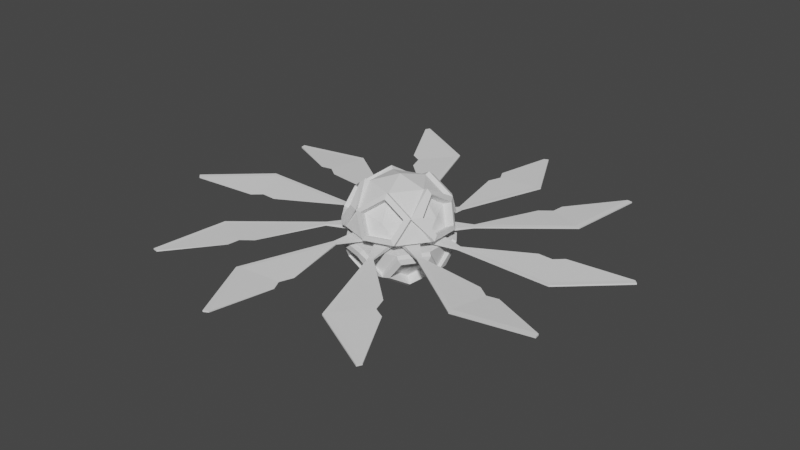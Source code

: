 # Source: PowerCommand_FE_WeakMinion.blend  (saved by Blender 3.4.6; exported with 4.5.12 LTS)
import bpy
from mathutils import Matrix  # noqa: F401  (used for matrix-valued properties, if any)

bpy.ops.wm.read_factory_settings(use_empty=True)
scene = bpy.context.scene
scene.name = 'Scene'

# ---- collections
col_collection = bpy.data.collections.new('Collection'); scene.collection.children.link(col_collection)

# ---- world
world_world = bpy.data.worlds.new('World'); scene.world = world_world
world_world.use_nodes = True; world_world.node_tree.nodes.clear()
_N = world_world.node_tree.nodes; _L = world_world.node_tree.links
n0 = _N.new('ShaderNodeOutputWorld'); n0.name = 'World Output'; n0.location = (300, 300)
n1 = _N.new('ShaderNodeBackground'); n1.name = 'Background'; n1.location = (10, 300)
n1.inputs[0].default_value = (0.05088, 0.05088, 0.05088, 1.0)
_L.new(n1.outputs[0], n0.inputs[0])
n0.is_active_output = True
world_world.color = (0.05088, 0.05088, 0.05088)
world_world.use_sun_shadow = False
world_world.sun_shadow_jitter_overblur = 0.0

# ---- meshes
me_icosphere = bpy.data.meshes.new('Icosphere')
me_icosphere.from_pydata([(0.0, 0.0, -1.0), (0.0, 0.0, 1.0), (-0.1909, -0.5876, -0.7735), (0.4253, -0.309, -0.8507), (0.2629, -0.809, -0.5257), (0.8506, 0.0, -0.5257), (0.4253, 0.309, -0.8507), (-0.6178, 0.0, -0.7734), (-0.6882, -0.5, -0.5257), (-0.1909, 0.5876, -0.7735), (-0.6882, 0.5, -0.5257), (0.2629, 0.809, -0.5257), (-0.6605, 0.2068, -0.09316), (-0.6559, 0.221, 0.09316), (-0.4128, 0.5555, 0.09316), (-0.4008, 0.5643, -0.09316), (-0.007469, 0.6921, -0.09316), (0.007469, 0.6921, 0.09316), (0.4008, 0.5643, 0.09316), (0.4128, 0.5555, -0.09316), (0.6559, 0.221, -0.09316), (0.6605, 0.2068, 0.09316), (0.6882, -0.5, 0.5257), (-0.2629, -0.809, 0.5257), (-0.8506, 0.0, 0.5257), (-0.2629, 0.809, 0.5257), (0.6882, 0.5, 0.5257), (0.1625, -0.5, 0.8507), (0.6178, 0.0, 0.7734), (-0.4253, -0.309, 0.8507), (-0.4253, 0.309, 0.8507), (0.1625, 0.5, 0.8507), (0.885, -0.3579, -0.1937), (0.9264, -0.2306, 0.1937), (0.9264, 0.2306, 0.1937), (0.885, 0.3579, -0.1937), (-0.06694, -0.9523, -0.1937), (0.06694, -0.9523, 0.1937), (0.5056, -0.8098, 0.1937), (0.6139, -0.7311, -0.1937), (-0.9264, -0.2306, -0.1937), (-0.885, -0.3579, 0.1937), (-0.6139, -0.7311, 0.1937), (-0.5056, -0.8098, -0.1937), (-0.5056, 0.8098, -0.1937), (-0.6139, 0.7311, 0.1937), (-0.885, 0.3579, 0.1937), (-0.9264, 0.2306, -0.1937), (0.6139, 0.7311, -0.1937), (0.5056, 0.8098, 0.1937), (0.06694, 0.9523, 0.1937), (-0.06694, 0.9523, -0.1937), (-0.6605, -0.2068, -0.09316), (-0.6559, -0.221, 0.09316), (-0.4128, -0.5555, 0.09316), (-0.4008, -0.5643, -0.09316), (-0.007469, -0.6921, -0.09316), (0.007469, -0.6921, 0.09316), (0.4008, -0.5643, 0.09316), (0.4128, -0.5555, -0.09316), (0.6559, -0.221, -0.09316), (0.6605, -0.2068, 0.09316), (0.5257, 0.0, 0.8507), (0.7469, 0.3907, 0.5222), (0.6024, 0.5897, 0.5222), (0.1909, 0.5876, 0.7735), (-0.1407, 0.8311, 0.5222), (-0.3747, 0.7551, 0.5222), (-0.4998, 0.3631, 0.7735), (-0.8339, 0.123, 0.5222), (-0.8339, -0.123, 0.5222), (-0.4998, -0.3631, 0.7735), (-0.3747, -0.7551, 0.5222), (-0.1407, -0.8311, 0.5222), (0.1909, -0.5876, 0.7735), (0.6024, -0.5897, 0.5222), (0.7469, -0.3907, 0.5222), (0.4998, 0.3631, -0.7735), (0.3747, 0.7551, -0.5222), (0.1407, 0.8311, -0.5222), (-0.1625, 0.5, -0.8507), (-0.6024, 0.5897, -0.5222), (-0.7469, 0.3907, -0.5222), (-0.5257, 0.0, -0.8507), (-0.7469, -0.3907, -0.5222), (-0.6024, -0.5897, -0.5222), (-0.1625, -0.5, -0.8507), (0.8339, -0.123, -0.5222), (0.8339, 0.123, -0.5222), (0.4998, -0.3631, -0.7735), (0.1407, -0.8311, -0.5222), (0.3747, -0.7551, -0.5222), (0.9171, 0.3089, -0.09316), (0.5772, 0.7767, -0.09316), (-0.01044, 0.9677, -0.09316), (-0.5603, 0.789, -0.09316), (-0.9235, 0.2891, -0.09316), (-0.9235, -0.2891, -0.09316), (-0.5603, -0.789, -0.09316), (-0.01044, -0.9677, -0.09316), (0.5772, -0.7767, -0.09316), (0.9171, -0.3089, -0.09316), (0.01044, 0.9677, 0.09316), (0.5603, 0.789, 0.09316), (-0.9171, 0.3089, 0.09316), (-0.5772, 0.7767, 0.09316), (-0.5772, -0.7767, 0.09316), (-0.9171, -0.3089, 0.09316), (0.5603, -0.789, 0.09316), (0.01044, -0.9677, 0.09316), (0.9235, 0.2891, 0.09316), (0.9235, -0.2891, 0.09316), (0.4226, -0.307, -0.7263), (0.6464, -0.4696, -0.4001), (0.1702, -0.7403, -0.475), (-0.2469, -0.7598, -0.4001), (0.7567, -0.06687, -0.475), (0.4226, 0.307, -0.7263), (0.6464, 0.4696, -0.4001), (-0.6515, -0.3907, -0.475), (-0.7989, -1.863e-09, -0.4001), (-0.5728, 0.4989, -0.475), (-0.2469, 0.7598, -0.4001), (0.2974, 0.699, -0.475), (0.5728, -0.4989, 0.475), (0.2469, -0.7598, 0.4001), (-0.2974, -0.699, 0.475), (-0.6464, -0.4696, 0.4001), (-0.7567, 0.06687, 0.475), (-0.6464, 0.4696, 0.4001), (-0.1702, 0.7403, 0.475), (0.2469, 0.7598, 0.4001), (0.6515, 0.3907, 0.475), (0.7989, -1.863e-09, 0.4001), (0.1614, -0.4968, 0.7263), (-0.4226, -0.307, 0.7263), (-0.4226, 0.307, 0.7263), (0.1614, 0.4968, 0.7263), (-0.1614, -0.4968, -0.7263), (0.2974, -0.699, -0.475), (0.7567, 0.06687, -0.475), (-0.5223, -1.863e-09, -0.7263), (-0.5728, -0.4989, -0.475), (-0.1614, 0.4968, -0.7263), (-0.6515, 0.3907, -0.475), (0.1702, 0.7403, -0.475), (0.6515, -0.3907, 0.475), (-0.1702, -0.7403, 0.475), (-0.7567, -0.06687, 0.475), (-0.2974, 0.699, 0.475), (0.5728, 0.4989, 0.475), (0.5223, -1.863e-09, 0.7263), (0.5367, -0.675, -0.1466), (0.8078, -0.3018, -0.1466), (0.8309, -0.2306, 0.1466), (0.8309, 0.2306, 0.1466), (0.8078, 0.3018, -0.1466), (0.5367, 0.675, -0.1466), (-0.4761, -0.719, -0.1466), (-0.03743, -0.8615, -0.1466), (0.03743, -0.8615, 0.1466), (0.4761, -0.719, 0.1466), (-0.8309, 0.2306, -0.1466), (-0.8309, -0.2306, -0.1466), (-0.8078, -0.3018, 0.1466), (-0.5367, -0.675, 0.1466), (-0.03743, 0.8615, -0.1466), (-0.4761, 0.719, -0.1466), (-0.5367, 0.675, 0.1466), (-0.8078, 0.3018, 0.1466), (0.4761, 0.719, 0.1466), (0.03743, 0.8615, 0.1466), (0.6034, -3.411e-10, 0.8893), (0.7122, 0.5738, 0.5643), (0.1864, 0.5738, 0.8893), (-0.3257, 0.8546, 0.5643), (-0.4881, 0.3546, 0.8893), (-0.9135, -0.04563, 0.5643), (-0.4881, -0.3546, 0.8893), (-0.2389, -0.8828, 0.5643), (0.1864, -0.5738, 0.8893), (0.7122, -0.5738, 0.5643), (0.4881, 0.3546, -0.8893), (0.2389, 0.8828, -0.5643), (-0.1864, 0.5738, -0.8893), (-0.7658, 0.5, -0.5643), (-0.6034, -9.313e-10, -0.8893), (-0.7122, -0.5738, -0.5643), (-0.1864, -0.5738, -0.8893), (0.9135, -0.04563, -0.5643), (0.4881, -0.3546, -0.8893), (0.3257, -0.8546, -0.5643), (0.9799, 0.3546, -0.1318), (0.64, 0.8223, -0.1318), (-0.03443, 1.041, -0.1318), (-0.5843, 0.8628, -0.1318), (-1.001, 0.2891, -0.1318), (-1.001, -0.2891, -0.1318), (-0.5843, -0.8628, -0.1318), (-0.03443, -1.041, -0.1318), (0.64, -0.8223, -0.1318), (0.9799, -0.3546, -0.1318), (0.03443, 1.041, 0.1318), (0.5843, 0.8628, 0.1318), (-0.9799, 0.3546, 0.1318), (-0.64, 0.8223, 0.1318), (-0.64, -0.8223, 0.1318), (-0.9799, -0.3546, 0.1318), (0.5843, -0.8628, 0.1318), (0.03443, -1.041, 0.1318), (1.001, 0.2891, 0.1318), (1.001, -0.2891, 0.1318), (0.6955, -3.411e-10, 0.8121), (0.8246, 0.3907, 0.5608), (0.2149, 0.6614, 0.8121), (0.6263, 0.6635, 0.5608), (-0.1167, 0.9049, 0.5608), (-0.5626, 0.4088, 0.8121), (-0.4375, 0.8007, 0.5608), (-0.8967, 0.1686, 0.5608), (-0.5626, -0.4088, 0.8121), (-0.8967, -0.1686, 0.5608), (-0.4375, -0.8007, 0.5608), (0.2149, -0.6614, 0.8121), (-0.1167, -0.9049, 0.5608), (0.6263, -0.6635, 0.5608), (0.8246, -0.3907, 0.5608), (0.5626, 0.4088, -0.8121), (0.4375, 0.8007, -0.5608), (0.1167, 0.9049, -0.5608), (-0.2149, 0.6614, -0.8121), (-0.6263, 0.6635, -0.5608), (-0.8246, 0.3907, -0.5608), (-0.6955, -9.313e-10, -0.8121), (-0.8246, -0.3907, -0.5608), (-0.6263, -0.6635, -0.5608), (-0.2149, -0.6614, -0.8121), (0.8967, 0.1686, -0.5608), (0.8967, -0.1686, -0.5608), (0.5626, -0.4088, -0.8121), (0.1167, -0.9049, -0.5608), (0.4375, -0.8007, -0.5608), (0.9478, 0.4036, -0.2323), (0.6767, 0.7767, -0.2323), (-0.09093, 1.026, -0.2323), (-0.5296, 0.8836, -0.2323), (-1.004, 0.2306, -0.2323), (-1.004, -0.2306, -0.2323), (-0.5296, -0.8836, -0.2323), (-0.09093, -1.026, -0.2323), (0.6767, -0.7767, -0.2323), (0.9478, -0.4036, -0.2323), (0.09093, 1.026, 0.2323), (0.5296, 0.8836, 0.2323), (-0.9478, 0.4036, 0.2323), (-0.6767, 0.7767, 0.2323), (-0.6767, -0.7767, 0.2323), (-0.9478, -0.4036, 0.2323), (0.5296, -0.8836, 0.2323), (0.09093, -1.026, 0.2323), (1.004, 0.2306, 0.2323), (1.004, -0.2306, 0.2323), (0.6295, 0.2553, -0.04641), (0.4374, 0.5198, -0.04641), (0.4313, 0.5242, 0.04641), (0.6318, 0.2483, 0.04641), (-0.04832, 0.6776, -0.04641), (-0.3592, 0.5766, -0.04641), (-0.3652, 0.5722, 0.04641), (-0.04088, 0.6776, 0.04641), (-0.6594, 0.1634, -0.04641), (-0.6594, -0.1634, -0.04641), (-0.6571, -0.1705, 0.04641), (-0.6571, 0.1705, 0.04641), (-0.3592, -0.5766, -0.04641), (-0.04832, -0.6776, -0.04641), (-0.04088, -0.6776, 0.04641), (-0.3652, -0.5722, 0.04641), (0.4374, -0.5198, -0.04641), (0.6295, -0.2553, -0.04641), (0.6318, -0.2483, 0.04641), (0.4313, -0.5242, 0.04641), (0.3652, 0.5722, -0.04641), (0.04088, 0.6776, -0.04641), (0.04832, 0.6776, 0.04641), (0.3592, 0.5766, 0.04641), (-0.4313, 0.5242, -0.04641), (-0.6318, 0.2483, -0.04641), (-0.6295, 0.2553, 0.04641), (-0.4374, 0.5198, 0.04641), (-0.6318, -0.2483, -0.04641), (-0.4313, -0.5242, -0.04641), (-0.4374, -0.5198, 0.04641), (-0.6295, -0.2553, 0.04641), (0.04088, -0.6776, -0.04641), (0.3652, -0.5722, -0.04641), (0.3592, -0.5766, 0.04641), (0.04832, -0.6776, 0.04641), (0.6571, -0.1705, -0.04641), (0.6571, 0.1705, -0.04641), (0.6594, 0.1634, 0.04641), (0.6594, -0.1634, 0.04641), (1.083, 0.7288, 0.002696), (1.028, 0.8046, 0.002696), (1.083, 0.7268, 0.02931), (1.026, 0.8059, 0.02931), (-0.3585, 1.255, 0.002695), (-0.4477, 1.226, 0.002695), (-0.3564, 1.255, 0.02931), (-0.4494, 1.225, 0.02931), (-1.304, 0.04685, 0.002696), (-1.304, -0.04685, 0.002696), (-1.304, 0.04888, 0.02931), (-1.304, -0.04888, 0.02931), (-0.4477, -1.226, 0.002696), (-0.3585, -1.255, 0.002696), (-0.4494, -1.225, 0.02931), (-0.3564, -1.255, 0.02931), (1.028, -0.8046, 0.002696), (1.083, -0.7288, 0.002696), (1.026, -0.8059, 0.02931), (1.083, -0.7268, 0.02931), (0.4494, 1.225, -0.02931), (0.3564, 1.255, -0.02931), (0.4477, 1.226, -0.002695), (0.3585, 1.255, -0.002695), (-1.026, 0.8059, -0.02931), (-1.083, 0.7268, -0.02931), (-1.028, 0.8046, -0.002696), (-1.083, 0.7288, -0.002696), (-1.083, -0.7268, -0.02931), (-1.026, -0.8059, -0.02931), (-1.083, -0.7288, -0.002696), (-1.028, -0.8046, -0.002696), (0.3564, -1.255, -0.02931), (0.4494, -1.225, -0.02931), (0.3585, -1.255, -0.002696), (0.4477, -1.226, -0.002696), (1.304, -0.04888, -0.02931), (1.304, 0.04888, -0.02931), (1.304, -0.04685, -0.002696), (1.304, 0.04685, -0.002696), (2.546, 1.809, 0.04694), (2.454, 1.824, 0.04694), (2.548, 1.808, 0.07356), (2.451, 1.824, 0.07356), (-0.9339, 2.981, 0.04694), (-0.9764, 2.897, 0.04694), (-0.9323, 2.982, 0.07355), (-0.9767, 2.895, 0.07355), (-3.123, 0.0329, 0.04695), (-3.057, -0.03336, 0.04695), (-3.124, 0.0348, 0.07356), (-3.055, -0.03433, 0.07356), (-0.9964, -2.96, 0.04694), (-0.9129, -2.918, 0.04694), (-0.9985, -2.961, 0.07355), (-0.9114, -2.916, 0.07355), (2.507, -1.862, 0.04694), (2.493, -1.77, 0.04694), (2.507, -1.865, 0.07356), (2.492, -1.768, 0.07356), (0.9985, 2.961, -0.07355), (0.9114, 2.916, -0.07355), (0.9964, 2.96, -0.04694), (0.9129, 2.918, -0.04694), (-2.507, 1.865, -0.07356), (-2.492, 1.768, -0.07356), (-2.507, 1.862, -0.04694), (-2.493, 1.77, -0.04694), (-2.548, -1.808, -0.07356), (-2.451, -1.824, -0.07356), (-2.546, -1.809, -0.04694), (-2.454, -1.824, -0.04694), (0.9323, -2.982, -0.07355), (0.9767, -2.895, -0.07355), (0.9339, -2.981, -0.04694), (0.9764, -2.897, -0.04694), (3.124, -0.0348, -0.07356), (3.055, 0.03433, -0.07356), (3.123, -0.0329, -0.04695), (3.057, 0.03336, -0.04695), (2.772, 3.234, 0.08269), (2.679, 3.249, 0.08269), (2.774, 3.233, 0.1093), (2.677, 3.248, 0.1093), (-2.219, 3.635, 0.08268), (-2.262, 3.552, 0.08268), (-2.218, 3.637, 0.1093), (-2.262, 3.55, 0.1093), (-4.143, -0.9872, 0.08269), (-4.077, -1.053, 0.08269), (-4.144, -0.9853, 0.1093), (-4.075, -1.054, 0.1093), (-0.3415, -4.246, 0.08268), (-0.258, -4.203, 0.08268), (-0.3436, -4.246, 0.1093), (-0.2565, -4.202, 0.1093), (3.932, -1.637, 0.08269), (3.918, -1.544, 0.08269), (3.932, -1.639, 0.1093), (3.917, -1.542, 0.1093), (0.3436, 4.246, -0.1093), (0.2565, 4.202, -0.1093), (0.3415, 4.246, -0.08268), (0.258, 4.203, -0.08268), (-3.932, 1.639, -0.1093), (-3.917, 1.542, -0.1093), (-3.932, 1.637, -0.08268), (-3.918, 1.544, -0.08268), (-2.774, -3.233, -0.1093), (-2.677, -3.248, -0.1093), (-2.772, -3.234, -0.08269), (-2.679, -3.249, -0.08269), (2.218, -3.637, -0.1093), (2.262, -3.55, -0.1093), (2.219, -3.635, -0.08269), (2.262, -3.552, -0.08269), (4.144, 0.9853, -0.1093), (4.075, 1.054, -0.1093), (4.143, 0.9872, -0.08269), (4.077, 1.053, -0.08269), (1.568, 2.001, 0.01508), (1.568, 2.001, 0.01929), (-1.418, 2.109, 0.01508), (-1.419, 2.109, 0.01928), (-2.444, -0.6972, 0.01508), (-2.444, -0.6975, 0.01928), (-0.09235, -2.54, 0.01507), (-0.09202, -2.54, 0.01928), (2.387, -0.8728, 0.01508), (2.387, -0.8725, 0.01929), (0.09235, 2.54, -0.01507), (0.09202, 2.54, -0.01928), (-2.387, 0.8728, -0.01508), (-2.387, 0.8725, -0.01928), (-1.568, -2.001, -0.01508), (-1.568, -2.001, -0.01929), (1.418, -2.109, -0.01508), (1.419, -2.109, -0.01928), (2.444, 0.6972, -0.01508), (2.444, 0.6975, -0.01929), (1.793, 2.162, 0.02207), (1.793, 2.162, 0.02628), (-1.502, 2.374, 0.02207), (-1.502, 2.373, 0.02628), (-2.721, -0.695, 0.02207), (-2.721, -0.6952, 0.02628), (-0.18, -2.803, 0.02207), (-0.1797, -2.803, 0.02627), (2.61, -1.037, 0.02207), (2.61, -1.037, 0.02628), (0.18, 2.803, -0.02207), (0.1797, 2.803, -0.02627), (-2.61, 1.037, -0.02207), (-2.61, 1.037, -0.02628), (-1.793, -2.162, -0.02207), (-1.793, -2.162, -0.02628), (1.502, -2.374, -0.02207), (1.502, -2.373, -0.02628), (2.721, 0.695, -0.02207), (2.721, 0.6952, -0.02628), (1.829, 2.387, 0.02772), (1.829, 2.387, 0.03193), (-1.705, 2.477, 0.02772), (-1.705, 2.477, 0.03193), (-2.883, -0.8562, 0.02772), (-2.882, -0.8564, 0.03193), (-0.07647, -3.006, 0.02772), (-0.07623, -3.006, 0.03192), (2.835, -1.002, 0.02772), (2.835, -1.001, 0.03193), (0.07647, 3.006, -0.02772), (0.07623, 3.006, -0.03192), (-2.835, 1.002, -0.02772), (-2.835, 1.001, -0.03192), (-1.829, -2.387, -0.02772), (-1.829, -2.387, -0.03193), (1.705, -2.477, -0.02772), (1.705, -2.477, -0.03193), (2.883, 0.8562, -0.02772), (2.882, 0.8564, -0.03193)], [], [(0, 3, 86), (36, 43, 158, 159), (0, 86, 83), (0, 83, 80), (0, 80, 6), (42, 72, 126, 165), (28, 76, 146, 151), (51, 79, 145, 166), (40, 47, 162, 163), (64, 49, 170, 150), (108, 111, 22), (106, 109, 23), (104, 107, 24), (102, 105, 25), (75, 74, 134, 124), (78, 48, 157, 123), (44, 51, 166, 167), (34, 63, 132, 155), (74, 73, 147, 134), (47, 82, 144, 162), (62, 31, 1), (62, 26, 31), (48, 35, 156, 157), (31, 30, 1), (31, 25, 30), (35, 88, 140, 156), (30, 29, 1), (30, 24, 29), (72, 71, 135, 126), (29, 27, 1), (29, 23, 27), (81, 44, 167, 121), (27, 62, 1), (27, 22, 62), (91, 89, 112, 139), (110, 103, 26), (87, 32, 153, 116), (71, 70, 148, 135), (67, 45, 168, 149), (2, 90, 114, 138), (76, 33, 154, 146), (69, 68, 136, 128), (50, 66, 130, 171), (89, 87, 116, 112), (38, 75, 124, 161), (68, 67, 149, 136), (43, 85, 142, 158), (88, 77, 117, 140), (33, 34, 155, 154), (66, 65, 137, 130), (93, 11, 94), (84, 40, 163, 119), (270, 271, 311, 310), (95, 10, 96), (85, 2, 138, 142), (37, 38, 161, 160), (97, 8, 98), (65, 64, 150, 137), (70, 41, 164, 148), (99, 4, 100), (7, 84, 119, 141), (41, 42, 165, 164), (101, 5, 92), (63, 28, 151, 132), (46, 69, 128, 169), (82, 7, 141, 144), (6, 80, 11), (45, 46, 169, 168), (39, 91, 139, 152), (80, 83, 10), (9, 81, 121, 143), (49, 50, 171, 170), (83, 86, 8), (90, 36, 159, 114), (79, 9, 143, 145), (5, 3, 6), (3, 0, 6), (32, 39, 152, 153), (86, 3, 4), (73, 37, 160, 147), (110, 111, 61, 21), (102, 103, 18, 17), (101, 92, 20, 60), (98, 99, 56, 55), (93, 94, 16, 19), (94, 95, 15, 16), (108, 109, 57, 58), (111, 108, 58, 61), (99, 100, 59, 56), (107, 104, 13, 53), (77, 78, 123, 117), (290, 291, 331, 330), (263, 264, 305, 303), (283, 284, 325, 323), (265, 262, 302, 304), (285, 282, 322, 324), (276, 277, 316, 317), (262, 263, 303, 302), (296, 297, 336, 337), (282, 283, 323, 322), (105, 102, 17, 14), (95, 96, 12, 15), (109, 106, 54, 57), (104, 105, 14, 13), (92, 93, 19, 20), (96, 97, 52, 12), (97, 98, 55, 52), (100, 101, 60, 59), (106, 107, 53, 54), (103, 110, 21, 18), (24, 107, 207, 177), (25, 31, 174, 175), (63, 34, 260, 213), (93, 92, 192, 193), (104, 24, 177, 204), (88, 35, 242, 237), (31, 26, 173, 174), (32, 87, 238, 251), (4, 3, 190, 191), (26, 62, 172, 173), (33, 76, 226, 261), (100, 4, 191, 200), (75, 38, 258, 225), (86, 4, 191, 188), (4, 99, 199, 191), (34, 33, 261, 260), (38, 37, 259, 258), (3, 5, 189, 190), (42, 41, 257, 256), (5, 6, 182, 189), (23, 109, 209, 179), (46, 45, 255, 254), (8, 86, 188, 187), (106, 23, 179, 206), (50, 49, 253, 252), (39, 32, 251, 250), (83, 8, 187, 186), (43, 36, 249, 248), (10, 83, 186, 185), (47, 40, 247, 246), (51, 44, 245, 244), (80, 10, 185, 184), (26, 103, 203, 173), (35, 48, 243, 242), (11, 80, 184, 183), (110, 26, 173, 210), (89, 91, 241, 239), (92, 5, 189, 192), (90, 2, 236, 240), (6, 11, 183, 182), (5, 101, 201, 189), (87, 89, 239, 238), (77, 88, 237, 227), (2, 85, 235, 236), (22, 111, 211, 181), (84, 7, 233, 234), (108, 22, 181, 208), (7, 82, 232, 233), (81, 9, 230, 231), (9, 79, 229, 230), (113, 112, 116), (154, 133, 146), (160, 125, 147), (164, 127, 148), (168, 129, 149), (170, 131, 150), (115, 159, 158), (125, 124, 134), (127, 126, 135), (129, 128, 136), (131, 130, 137), (133, 132, 151), (150, 131, 137), (149, 129, 136), (148, 127, 135), (147, 125, 134), (146, 133, 151), (140, 118, 156), (170, 171, 131), (145, 122, 166), (168, 169, 129), (169, 128, 129), (144, 120, 162), (164, 165, 127), (165, 126, 127), (142, 115, 158), (160, 161, 125), (161, 124, 125), (139, 113, 152), (154, 155, 133), (155, 132, 133), (171, 130, 131), (122, 121, 167), (118, 123, 157), (120, 119, 163), (122, 167, 166), (115, 114, 159), (120, 163, 162), (113, 116, 153), (118, 157, 156), (117, 123, 118), (143, 122, 145), (143, 121, 122), (141, 120, 144), (141, 119, 120), (138, 115, 142), (140, 117, 118), (138, 114, 115), (112, 113, 139), (113, 153, 152), (212, 213, 173, 172), (215, 214, 174, 173), (214, 216, 175, 174), (218, 217, 176, 175), (217, 219, 177, 176), (221, 220, 178, 177), (220, 222, 179, 178), (224, 223, 180, 179), (223, 225, 181, 180), (226, 212, 172, 181), (228, 227, 182, 183), (230, 229, 183, 184), (231, 230, 184, 185), (233, 232, 185, 186), (234, 233, 186, 187), (236, 235, 187, 188), (227, 237, 189, 182), (238, 239, 190, 189), (240, 236, 188, 191), (239, 241, 191, 190), (242, 243, 193, 192), (244, 245, 195, 194), (246, 247, 197, 196), (248, 249, 199, 198), (250, 251, 201, 200), (252, 253, 203, 202), (254, 255, 205, 204), (256, 257, 207, 206), (258, 259, 209, 208), (260, 261, 211, 210), (225, 258, 208, 181), (261, 226, 181, 211), (251, 238, 189, 201), (237, 242, 192, 189), (213, 260, 210, 173), (253, 215, 173, 203), (222, 256, 206, 179), (259, 224, 179, 209), (249, 240, 191, 199), (241, 250, 200, 191), (219, 254, 204, 177), (257, 221, 177, 207), (247, 234, 187, 197), (235, 248, 198, 187), (216, 252, 202, 175), (255, 218, 175, 205), (245, 231, 185, 195), (232, 246, 196, 185), (243, 228, 183, 193), (229, 244, 194, 183), (49, 64, 215, 253), (30, 25, 175, 176), (72, 42, 256, 222), (37, 73, 224, 259), (24, 30, 176, 177), (8, 97, 197, 187), (95, 94, 194, 195), (36, 90, 240, 249), (29, 24, 177, 178), (98, 8, 187, 198), (91, 39, 250, 241), (69, 46, 254, 219), (23, 29, 178, 179), (41, 70, 221, 257), (27, 23, 179, 180), (102, 25, 175, 202), (97, 96, 196, 197), (40, 84, 234, 247), (25, 105, 205, 175), (85, 43, 248, 235), (22, 27, 180, 181), (66, 50, 252, 216), (62, 22, 181, 172), (45, 67, 218, 255), (10, 95, 195, 185), (99, 98, 198, 199), (44, 81, 231, 245), (96, 10, 185, 196), (82, 47, 246, 232), (11, 93, 193, 183), (48, 78, 228, 243), (79, 51, 244, 229), (101, 100, 200, 201), (94, 11, 183, 194), (28, 63, 213, 212), (64, 65, 214, 215), (65, 66, 216, 214), (103, 102, 202, 203), (67, 68, 217, 218), (68, 69, 219, 217), (105, 104, 204, 205), (70, 71, 220, 221), (71, 72, 222, 220), (107, 106, 206, 207), (73, 74, 223, 224), (74, 75, 225, 223), (109, 108, 208, 209), (76, 28, 212, 226), (78, 77, 227, 228), (111, 110, 210, 211), (20, 19, 263, 262), (19, 18, 264, 263), (18, 21, 265, 264), (21, 20, 262, 265), (16, 15, 267, 266), (15, 14, 268, 267), (14, 17, 269, 268), (17, 16, 266, 269), (12, 52, 271, 270), (52, 53, 272, 271), (53, 13, 273, 272), (13, 12, 270, 273), (55, 56, 275, 274), (56, 57, 276, 275), (57, 54, 277, 276), (54, 55, 274, 277), (59, 60, 279, 278), (60, 61, 280, 279), (61, 58, 281, 280), (58, 59, 278, 281), (19, 16, 283, 282), (16, 17, 284, 283), (17, 18, 285, 284), (18, 19, 282, 285), (15, 12, 287, 286), (12, 13, 288, 287), (13, 14, 289, 288), (14, 15, 286, 289), (52, 55, 291, 290), (55, 54, 292, 291), (54, 53, 293, 292), (53, 52, 290, 293), (56, 59, 295, 294), (59, 58, 296, 295), (58, 57, 297, 296), (57, 56, 294, 297), (60, 20, 299, 298), (20, 21, 300, 299), (21, 61, 301, 300), (61, 60, 298, 301), (305, 304, 344, 345), (318, 319, 359, 358), (332, 330, 370, 372), (371, 331, 437, 457), (317, 316, 356, 357), (330, 331, 371, 370), (304, 302, 342, 344), (323, 325, 432, 433), (329, 328, 368, 369), (302, 303, 343, 342), (284, 285, 324, 325), (264, 265, 304, 305), (293, 290, 330, 332), (273, 270, 310, 312), (291, 292, 333, 331), (271, 272, 313, 311), (298, 299, 339, 338), (278, 279, 319, 318), (292, 293, 332, 333), (272, 273, 312, 313), (301, 298, 338, 340), (281, 278, 318, 320), (299, 300, 341, 339), (279, 280, 321, 319), (286, 287, 327, 326), (300, 301, 340, 341), (266, 267, 307, 306), (280, 281, 320, 321), (289, 286, 326, 328), (269, 266, 306, 308), (287, 288, 329, 327), (267, 268, 309, 307), (294, 295, 335, 334), (274, 275, 315, 314), (288, 289, 328, 329), (268, 269, 308, 309), (297, 294, 334, 336), (277, 274, 314, 316), (295, 296, 337, 335), (275, 276, 317, 315), (379, 339, 441, 461), (345, 344, 384, 385), (358, 359, 399, 398), (372, 370, 410, 412), (401, 399, 470, 471), (357, 356, 396, 397), (370, 371, 411, 410), (344, 342, 382, 384), (365, 405, 472, 452), (369, 368, 408, 409), (355, 315, 428, 448), (320, 318, 358, 360), (306, 307, 347, 346), (333, 332, 372, 373), (395, 355, 448, 468), (308, 306, 346, 348), (334, 335, 375, 374), (321, 320, 360, 361), (317, 357, 449, 429), (336, 334, 374, 376), (322, 323, 363, 362), (309, 308, 348, 349), (325, 365, 452, 432), (324, 322, 362, 364), (310, 311, 351, 350), (337, 336, 376, 377), (357, 397, 469, 449), (312, 310, 350, 352), (338, 339, 379, 378), (325, 324, 364, 365), (391, 351, 446, 466), (340, 338, 378, 380), (326, 327, 367, 366), (313, 312, 352, 353), (329, 369, 454, 434), (328, 326, 366, 368), (314, 315, 355, 354), (341, 340, 380, 381), (319, 321, 431, 430), (316, 314, 354, 356), (382, 383, 385, 384), (386, 387, 389, 388), (390, 391, 393, 392), (394, 395, 397, 396), (398, 399, 401, 400), (402, 403, 405, 404), (406, 407, 409, 408), (410, 411, 413, 412), (414, 415, 417, 416), (418, 419, 421, 420), (360, 358, 398, 400), (346, 347, 387, 386), (373, 372, 412, 413), (369, 409, 474, 454), (348, 346, 386, 388), (374, 375, 415, 414), (361, 360, 400, 401), (351, 311, 426, 446), (376, 374, 414, 416), (362, 363, 403, 402), (349, 348, 388, 389), (397, 395, 468, 469), (364, 362, 402, 404), (350, 351, 391, 390), (377, 376, 416, 417), (377, 417, 478, 458), (352, 350, 390, 392), (378, 379, 419, 418), (365, 364, 404, 405), (343, 303, 422, 442), (380, 378, 418, 420), (366, 367, 407, 406), (353, 352, 392, 393), (337, 377, 458, 438), (368, 366, 406, 408), (354, 355, 395, 394), (381, 380, 420, 421), (421, 419, 481, 480), (356, 354, 394, 396), (342, 343, 383, 382), (422, 423, 443, 442), (428, 429, 449, 448), (457, 456, 476, 477), (442, 443, 463, 462), (448, 449, 469, 468), (437, 436, 456, 457), (430, 431, 451, 450), (424, 425, 445, 444), (439, 438, 458, 459), (433, 432, 452, 453), (426, 427, 447, 446), (441, 440, 460, 461), (435, 434, 454, 455), (450, 451, 471, 470), (444, 445, 465, 464), (459, 458, 478, 479), (453, 452, 472, 473), (446, 447, 467, 466), (461, 460, 480, 481), (455, 454, 474, 475), (419, 379, 461, 481), (411, 371, 457, 477), (313, 353, 447, 427), (353, 393, 467, 447), (405, 403, 473, 472), (367, 327, 435, 455), (305, 345, 443, 423), (345, 385, 463, 443), (327, 329, 434, 435), (407, 367, 455, 475), (383, 343, 442, 462), (341, 381, 460, 440), (359, 319, 430, 450), (303, 305, 423, 422), (381, 421, 480, 460), (399, 359, 450, 470), (409, 407, 475, 474), (333, 373, 456, 436), (331, 333, 436, 437), (373, 413, 476, 456), (385, 383, 462, 463), (347, 307, 424, 444), (307, 309, 425, 424), (387, 347, 444, 464), (413, 411, 477, 476), (321, 361, 451, 431), (335, 337, 438, 439), (361, 401, 471, 451), (389, 387, 464, 465), (375, 335, 439, 459), (311, 313, 427, 426), (415, 375, 459, 479), (417, 415, 479, 478), (309, 349, 445, 425), (339, 341, 440, 441), (349, 389, 465, 445), (393, 391, 466, 467), (363, 323, 433, 453), (315, 317, 429, 428), (403, 363, 453, 473)])
_uv = me_icosphere.uv_layers.new(name='UVMap')
_uv.uv.foreach_set('vector', [0.1818, 0.0, 0.2273, 0.07873, 0.1364, 0.07873, 0.1255, 0.2042, 0.05699, 0.202, 0.05699, 0.202, 0.1255, 0.2042, 0.9091, 0.0, 0.9545, 0.07873, 0.8636, 0.07873, 0.7273, 0.0, 0.7727, 0.07873, 0.6818, 0.07873, 0.5455, 0.0, 0.5909, 0.07873, 0.5, 0.07873, 0.03456, 0.2681, 0.07027, 0.3163, 0.07027, 0.3163, 0.03456, 0.2681, 0.3285, 0.3767, 0.2934, 0.3163, 0.2934, 0.3163, 0.3285, 0.3767, 0.6018, 0.2042, 0.5661, 0.156, 0.5661, 0.156, 0.6018, 0.2042, 0.8527, 0.2042, 0.7836, 0.2042, 0.7836, 0.2042, 0.8527, 0.2042, 0.4752, 0.3163, 0.5109, 0.2681, 0.5109, 0.2681, 0.4752, 0.3163, 0.2273, 0.2506, 0.3182, 0.2506, 0.2727, 0.3149, 0.04546, 0.2506, 0.1364, 0.2506, 0.09091, 0.3149, 0.7727, 0.2506, 0.8636, 0.2506, 0.8182, 0.3149, 0.5909, 0.2506, 0.6818, 0.2506, 0.6364, 0.3149, 0.2521, 0.3163, 0.2169, 0.3767, 0.2169, 0.3767, 0.2521, 0.3163, 0.5248, 0.156, 0.4891, 0.2042, 0.4891, 0.2042, 0.5248, 0.156, 0.6709, 0.2042, 0.6018, 0.2042, 0.6018, 0.2042, 0.6709, 0.2042, 0.3982, 0.2681, 0.4339, 0.3163, 0.4339, 0.3163, 0.3982, 0.2681, 0.1467, 0.3767, 0.1116, 0.3163, 0.1116, 0.3163, 0.1467, 0.3767, 0.7836, 0.2042, 0.7479, 0.156, 0.7479, 0.156, 0.7836, 0.2042, 0.4091, 0.3937, 0.5, 0.3937, 0.4545, 0.4724, 0.4091, 0.3937, 0.4545, 0.3149, 0.5, 0.3937, 0.4891, 0.2042, 0.42, 0.2042, 0.42, 0.2042, 0.4891, 0.2042, 0.5909, 0.3937, 0.6818, 0.3937, 0.6364, 0.4724, 0.5909, 0.3937, 0.6364, 0.3149, 0.6818, 0.3937, 0.42, 0.2042, 0.3843, 0.156, 0.3843, 0.156, 0.42, 0.2042, 0.7727, 0.3937, 0.8636, 0.3937, 0.8182, 0.4724, 0.7727, 0.3937, 0.8182, 0.3149, 0.8636, 0.3937, 0.07027, 0.3163, 0.0351, 0.3767, 0.0351, 0.3767, 0.07027, 0.3163, 0.04546, 0.3937, 0.1364, 0.3937, 0.09091, 0.4724, 0.04546, 0.3937, 0.09091, 0.3149, 0.1364, 0.3937, 0.7066, 0.156, 0.6709, 0.2042, 0.6709, 0.2042, 0.7066, 0.156, 0.2273, 0.3937, 0.3182, 0.3937, 0.2727, 0.4724, 0.2273, 0.3937, 0.2727, 0.3149, 0.3182, 0.3937, 0.2025, 0.156, 0.2376, 0.09572, 0.2376, 0.09572, 0.2025, 0.156, 0.4091, 0.2506, 0.5, 0.2506, 0.4545, 0.3149, 0.343, 0.156, 0.3073, 0.2042, 0.3073, 0.2042, 0.343, 0.156, 0.874, 0.3767, 0.8388, 0.3163, 0.8388, 0.3163, 0.874, 0.3767, 0.657, 0.3163, 0.6927, 0.2681, 0.6927, 0.2681, 0.657, 0.3163, 0.126, 0.09572, 0.1612, 0.156, 0.1612, 0.156, 0.126, 0.09572, 0.2934, 0.3163, 0.3291, 0.2681, 0.3291, 0.2681, 0.2934, 0.3163, 0.7975, 0.3163, 0.7624, 0.3767, 0.7624, 0.3767, 0.7975, 0.3163, 0.58, 0.2681, 0.6157, 0.3163, 0.6157, 0.3163, 0.58, 0.2681, 0.3078, 0.09572, 0.343, 0.156, 0.343, 0.156, 0.3078, 0.09572, 0.2164, 0.2681, 0.2521, 0.3163, 0.2521, 0.3163, 0.2164, 0.2681, 0.6922, 0.3767, 0.657, 0.3163, 0.657, 0.3163, 0.6922, 0.3767, 0.9654, 0.2042, 0.9297, 0.156, 0.9297, 0.156, 0.9654, 0.2042, 0.3843, 0.156, 0.4195, 0.09572, 0.4195, 0.09572, 0.3843, 0.156, 0.3291, 0.2681, 0.3982, 0.2681, 0.3982, 0.2681, 0.3291, 0.2681, 0.6157, 0.3163, 0.5805, 0.3767, 0.5805, 0.3767, 0.6157, 0.3163, 0.5, 0.2218, 0.5455, 0.1575, 0.5909, 0.2218, 0.8885, 0.156, 0.8527, 0.2042, 0.8527, 0.2042, 0.8885, 0.156, 0.7846, 0.2273, 0.8518, 0.2273, 0.8518, 0.2273, 0.7846, 0.2273, 0.6818, 0.2218, 0.7273, 0.1575, 0.7727, 0.2218, 0.9297, 0.156, 0.9649, 0.09572, 0.9649, 0.09572, 0.9297, 0.156, 0.1473, 0.2681, 0.2164, 0.2681, 0.2164, 0.2681, 0.1473, 0.2681, 0.8636, 0.2218, 0.9091, 0.1575, 0.9545, 0.2218, 0.5104, 0.3767, 0.4752, 0.3163, 0.4752, 0.3163, 0.5104, 0.3767, 0.8388, 0.3163, 0.8745, 0.2681, 0.8745, 0.2681, 0.8388, 0.3163, 0.1364, 0.2218, 0.1818, 0.1575, 0.2273, 0.2218, 0.8533, 0.09572, 0.8885, 0.156, 0.8885, 0.156, 0.8533, 0.09572, 0.8745, 0.2681, 0.943, 0.2704, 0.943, 0.2704, 0.8745, 0.2681, 0.3182, 0.2218, 0.3636, 0.1575, 0.4091, 0.2218, 0.4339, 0.3163, 0.3987, 0.3767, 0.3987, 0.3767, 0.4339, 0.3163, 0.7618, 0.2681, 0.7975, 0.3163, 0.7975, 0.3163, 0.7618, 0.2681, 0.7479, 0.156, 0.7831, 0.09572, 0.7831, 0.09572, 0.7479, 0.156, 0.5, 0.07873, 0.5909, 0.07873, 0.5455, 0.1575, 0.6927, 0.2681, 0.7618, 0.2681, 0.7618, 0.2681, 0.6927, 0.2681, 0.2382, 0.2042, 0.2025, 0.156, 0.2025, 0.156, 0.2382, 0.2042, 0.6818, 0.07873, 0.7727, 0.07873, 0.7273, 0.1575, 0.6715, 0.09572, 0.7066, 0.156, 0.7066, 0.156, 0.6715, 0.09572, 0.5109, 0.2681, 0.58, 0.2681, 0.58, 0.2681, 0.5109, 0.2681, 0.8636, 0.07873, 0.9545, 0.07873, 0.9091, 0.1575, 0.1612, 0.156, 0.1255, 0.2042, 0.1255, 0.2042, 0.1612, 0.156, 0.5661, 0.156, 0.6013, 0.09572, 0.6013, 0.09572, 0.5661, 0.156, 0.3636, 0.1575, 0.3182, 0.07873, 0.4091, 0.07873, 0.3182, 0.07873, 0.3636, 0.0, 0.4091, 0.07873, 0.3073, 0.2042, 0.2382, 0.2042, 0.2382, 0.2042, 0.3073, 0.2042, 0.1364, 0.07873, 0.2273, 0.07873, 0.1818, 0.1575, 0.1116, 0.3163, 0.1473, 0.2681, 0.1473, 0.2681, 0.1116, 0.3163, 0.4062, 0.2529, 0.3211, 0.2529, 0.3211, 0.2529, 0.4062, 0.2529, 0.588, 0.2529, 0.5029, 0.2529, 0.5029, 0.2529, 0.588, 0.2529, 0.3182, 0.2218, 0.4091, 0.2218, 0.4091, 0.2218, 0.3182, 0.2218, 0.04839, 0.2194, 0.1334, 0.2194, 0.1334, 0.2194, 0.04839, 0.2194, 0.5, 0.2218, 0.5909, 0.2218, 0.5909, 0.2218, 0.5, 0.2218, 0.5938, 0.2194, 0.6789, 0.2194, 0.6789, 0.2194, 0.5938, 0.2194, 0.2243, 0.2529, 0.1393, 0.2529, 0.1393, 0.2529, 0.2243, 0.2529, 0.3182, 0.2506, 0.2273, 0.2506, 0.2273, 0.2506, 0.3182, 0.2506, 0.1364, 0.2218, 0.2273, 0.2218, 0.2273, 0.2218, 0.1364, 0.2218, 0.8636, 0.2506, 0.7727, 0.2506, 0.7727, 0.2506, 0.8636, 0.2506, 0.4896, 0.09572, 0.5248, 0.156, 0.5248, 0.156, 0.4896, 0.09572, 0.874, 0.2296, 0.9442, 0.2296, 0.9442, 0.2296, 0.874, 0.2296, 0.4882, 0.2273, 0.4896, 0.2428, 0.4896, 0.2428, 0.4882, 0.2273, 0.5805, 0.2296, 0.5791, 0.2451, 0.5791, 0.2451, 0.5805, 0.2296, 0.4195, 0.2428, 0.4209, 0.2273, 0.4209, 0.2273, 0.4195, 0.2428, 0.5118, 0.2451, 0.5104, 0.2296, 0.5104, 0.2296, 0.5118, 0.2451, 0.126, 0.2428, 0.05584, 0.2428, 0.05584, 0.2428, 0.126, 0.2428, 0.4209, 0.2273, 0.4882, 0.2273, 0.4882, 0.2273, 0.4209, 0.2273, 0.2154, 0.2451, 0.1482, 0.2451, 0.1482, 0.2451, 0.2154, 0.2451, 0.5104, 0.2296, 0.5805, 0.2296, 0.5805, 0.2296, 0.5104, 0.2296, 0.6818, 0.2506, 0.5909, 0.2506, 0.5909, 0.2506, 0.6818, 0.2506, 0.6818, 0.2218, 0.7727, 0.2218, 0.7727, 0.2218, 0.6818, 0.2218, 0.1364, 0.2506, 0.04546, 0.2506, 0.04546, 0.2506, 0.1364, 0.2506, 0.7698, 0.2529, 0.6847, 0.2529, 0.6847, 0.2529, 0.7698, 0.2529, 0.412, 0.2194, 0.4971, 0.2194, 0.4971, 0.2194, 0.412, 0.2194, 0.7757, 0.2194, 0.8607, 0.2194, 0.8607, 0.2194, 0.7757, 0.2194, 0.8636, 0.2218, 0.9545, 0.2218, 0.9545, 0.2218, 0.8636, 0.2218, 0.2302, 0.2194, 0.3153, 0.2194, 0.3153, 0.2194, 0.2302, 0.2194, 0.9516, 0.2529, 0.8666, 0.2529, 0.8666, 0.2529, 0.9516, 0.2529, 0.5, 0.2506, 0.4091, 0.2506, 0.4091, 0.2506, 0.5, 0.2506, 0.8182, 0.3149, 0.8636, 0.2506, 0.8636, 0.2506, 0.8182, 0.3149, 0.6364, 0.3149, 0.5909, 0.3937, 0.5909, 0.3937, 0.6364, 0.3149, 0.4339, 0.3163, 0.3982, 0.2681, 0.3982, 0.2681, 0.4339, 0.3163, 0.4971, 0.2194, 0.412, 0.2194, 0.412, 0.2194, 0.4971, 0.2194, 0.7727, 0.2506, 0.8182, 0.3149, 0.8182, 0.3149, 0.7727, 0.2506, 0.3843, 0.156, 0.42, 0.2042, 0.42, 0.2042, 0.3843, 0.156, 0.5, 0.3937, 0.4545, 0.3149, 0.4545, 0.3149, 0.5, 0.3937, 0.3073, 0.2042, 0.343, 0.156, 0.343, 0.156, 0.3073, 0.2042, 0.1818, 0.1575, 0.2273, 0.07873, 0.2273, 0.07873, 0.1818, 0.1575, 0.4545, 0.3149, 0.4091, 0.3937, 0.4091, 0.3937, 0.4545, 0.3149, 0.3291, 0.2681, 0.2934, 0.3163, 0.2934, 0.3163, 0.3291, 0.2681, 0.2273, 0.2218, 0.1818, 0.1575, 0.1818, 0.1575, 0.2273, 0.2218, 0.2521, 0.3163, 0.2164, 0.2681, 0.2164, 0.2681, 0.2521, 0.3163, 0.1364, 0.07873, 0.1818, 0.1575, 0.1818, 0.1575, 0.1364, 0.07873, 0.1818, 0.1575, 0.1364, 0.2218, 0.1364, 0.2218, 0.1818, 0.1575, 0.3982, 0.2681, 0.3291, 0.2681, 0.3291, 0.2681, 0.3982, 0.2681, 0.2164, 0.2681, 0.1473, 0.2681, 0.1473, 0.2681, 0.2164, 0.2681, 0.3182, 0.07873, 0.3636, 0.1575, 0.3636, 0.1575, 0.3182, 0.07873, 0.943, 0.2704, 0.8745, 0.2681, 0.8745, 0.2681, 0.943, 0.2704, 0.3636, 0.1575, 0.4091, 0.07873, 0.4091, 0.07873, 0.3636, 0.1575, 0.09091, 0.3149, 0.1364, 0.2506, 0.1364, 0.2506, 0.09091, 0.3149, 0.7618, 0.2681, 0.6927, 0.2681, 0.6927, 0.2681, 0.7618, 0.2681, 0.9091, 0.1575, 0.9545, 0.07873, 0.9545, 0.07873, 0.9091, 0.1575, 0.04546, 0.2506, 0.09091, 0.3149, 0.09091, 0.3149, 0.04546, 0.2506, 0.58, 0.2681, 0.5109, 0.2681, 0.5109, 0.2681, 0.58, 0.2681, 0.2382, 0.2042, 0.3073, 0.2042, 0.3073, 0.2042, 0.2382, 0.2042, 0.8636, 0.07873, 0.9091, 0.1575, 0.9091, 0.1575, 0.8636, 0.07873, 0.05699, 0.202, 0.1255, 0.2042, 0.1255, 0.2042, 0.05699, 0.202, 0.7273, 0.1575, 0.7727, 0.07873, 0.7727, 0.07873, 0.7273, 0.1575, 0.7836, 0.2042, 0.8527, 0.2042, 0.8527, 0.2042, 0.7836, 0.2042, 0.6018, 0.2042, 0.6709, 0.2042, 0.6709, 0.2042, 0.6018, 0.2042, 0.6818, 0.07873, 0.7273, 0.1575, 0.7273, 0.1575, 0.6818, 0.07873, 0.4545, 0.3149, 0.5, 0.2506, 0.5, 0.2506, 0.4545, 0.3149, 0.42, 0.2042, 0.4891, 0.2042, 0.4891, 0.2042, 0.42, 0.2042, 0.5455, 0.1575, 0.5909, 0.07873, 0.5909, 0.07873, 0.5455, 0.1575, 0.4091, 0.2506, 0.4545, 0.3149, 0.4545, 0.3149, 0.4091, 0.2506, 0.2376, 0.09572, 0.2025, 0.156, 0.2025, 0.156, 0.2376, 0.09572, 0.4091, 0.2218, 0.3636, 0.1575, 0.3636, 0.1575, 0.4091, 0.2218, 0.1612, 0.156, 0.126, 0.09572, 0.126, 0.09572, 0.1612, 0.156, 0.5, 0.07873, 0.5455, 0.1575, 0.5455, 0.1575, 0.5, 0.07873, 0.3636, 0.1575, 0.3182, 0.2218, 0.3182, 0.2218, 0.3636, 0.1575, 0.343, 0.156, 0.3078, 0.09572, 0.3078, 0.09572, 0.343, 0.156, 0.4195, 0.09572, 0.3843, 0.156, 0.3843, 0.156, 0.4195, 0.09572, 0.9649, 0.09572, 0.9297, 0.156, 0.9297, 0.156, 0.9649, 0.09572, 0.2727, 0.3149, 0.3182, 0.2506, 0.3182, 0.2506, 0.2727, 0.3149, 0.8885, 0.156, 0.8533, 0.09572, 0.8533, 0.09572, 0.8885, 0.156, 0.2273, 0.2506, 0.2727, 0.3149, 0.2727, 0.3149, 0.2273, 0.2506, 0.7831, 0.09572, 0.7479, 0.156, 0.7479, 0.156, 0.7831, 0.09572, 0.7066, 0.156, 0.6715, 0.09572, 0.6715, 0.09572, 0.7066, 0.156, 0.6013, 0.09572, 0.5661, 0.156, 0.5661, 0.156, 0.6013, 0.09572, 0.2727, 0.1575, 0.3078, 0.09572, 0.343, 0.156, 0.3291, 0.2681, 0.3636, 0.3149, 0.2934, 0.3163, 0.1473, 0.2681, 0.1818, 0.3149, 0.1116, 0.3163, 0.8745, 0.2681, 0.9091, 0.3149, 0.8388, 0.3163, 0.6927, 0.2681, 0.7273, 0.3149, 0.657, 0.3163, 0.5109, 0.2681, 0.5455, 0.3149, 0.4752, 0.3163, 0.09091, 0.1575, 0.1255, 0.2042, 0.05699, 0.202, 0.1818, 0.3149, 0.2521, 0.3163, 0.2169, 0.3767, 0.0, 0.3149, 0.07027, 0.3163, 0.0351, 0.3767, 0.7273, 0.3149, 0.7975, 0.3163, 0.7624, 0.3767, 0.5455, 0.3149, 0.6157, 0.3163, 0.5805, 0.3767, 0.3636, 0.3149, 0.4339, 0.3163, 0.3987, 0.3767, 0.4752, 0.3163, 0.5455, 0.3149, 0.5104, 0.3767, 0.657, 0.3163, 0.7273, 0.3149, 0.6922, 0.3767, 0.8388, 0.3163, 0.9091, 0.3149, 0.874, 0.3767, 0.1116, 0.3163, 0.1818, 0.3149, 0.1467, 0.3767, 0.2934, 0.3163, 0.3636, 0.3149, 0.3285, 0.3767, 0.3843, 0.156, 0.4545, 0.1575, 0.42, 0.2042, 0.5109, 0.2681, 0.58, 0.2681, 0.5455, 0.3149, 0.5661, 0.156, 0.6364, 0.1575, 0.6018, 0.2042, 0.6927, 0.2681, 0.7618, 0.2681, 0.7273, 0.3149, 0.7618, 0.2681, 0.7975, 0.3163, 0.7273, 0.3149, 0.7479, 0.156, 0.8182, 0.1575, 0.7836, 0.2042, 0.8745, 0.2681, 0.943, 0.2704, 0.9091, 0.3149, 0.03456, 0.2681, 0.07027, 0.3163, 0.0, 0.3149, 0.9297, 0.156, 1.0, 0.1575, 0.9654, 0.2042, 0.1473, 0.2681, 0.2164, 0.2681, 0.1818, 0.3149, 0.2164, 0.2681, 0.2521, 0.3163, 0.1818, 0.3149, 0.2025, 0.156, 0.2727, 0.1575, 0.2382, 0.2042, 0.3291, 0.2681, 0.3982, 0.2681, 0.3636, 0.3149, 0.3982, 0.2681, 0.4339, 0.3163, 0.3636, 0.3149, 0.58, 0.2681, 0.6157, 0.3163, 0.5455, 0.3149, 0.6364, 0.1575, 0.7066, 0.156, 0.6709, 0.2042, 0.4545, 0.1575, 0.5248, 0.156, 0.4891, 0.2042, 0.8182, 0.1575, 0.8885, 0.156, 0.8527, 0.2042, 0.6364, 0.1575, 0.6709, 0.2042, 0.6018, 0.2042, 0.09091, 0.1575, 0.1612, 0.156, 0.1255, 0.2042, 0.8182, 0.1575, 0.8527, 0.2042, 0.7836, 0.2042, 0.2727, 0.1575, 0.343, 0.156, 0.3073, 0.2042, 0.4545, 0.1575, 0.4891, 0.2042, 0.42, 0.2042, 0.4896, 0.09572, 0.5248, 0.156, 0.4545, 0.1575, 0.6013, 0.09572, 0.6364, 0.1575, 0.5661, 0.156, 0.6715, 0.09572, 0.7066, 0.156, 0.6364, 0.1575, 0.7831, 0.09572, 0.8182, 0.1575, 0.7479, 0.156, 0.8533, 0.09572, 0.8885, 0.156, 0.8182, 0.1575, 0.9649, 0.09572, 1.0, 0.1575, 0.9297, 0.156, 0.3843, 0.156, 0.4195, 0.09572, 0.4545, 0.1575, 0.126, 0.09572, 0.1612, 0.156, 0.09091, 0.1575, 0.2376, 0.09572, 0.2727, 0.1575, 0.2025, 0.156, 0.2727, 0.1575, 0.3073, 0.2042, 0.2382, 0.2042, 0.3987, 0.3767, 0.4339, 0.3163, 0.4545, 0.3149, 0.4091, 0.3937, 0.4752, 0.3163, 0.5104, 0.3767, 0.5, 0.3937, 0.4545, 0.3149, 0.5805, 0.3767, 0.6157, 0.3163, 0.6364, 0.3149, 0.5909, 0.3937, 0.657, 0.3163, 0.6922, 0.3767, 0.6818, 0.3937, 0.6364, 0.3149, 0.7624, 0.3767, 0.7975, 0.3163, 0.8182, 0.3149, 0.7727, 0.3937, 0.8388, 0.3163, 0.874, 0.3767, 0.8636, 0.3937, 0.8182, 0.3149, 0.0351, 0.3767, 0.07027, 0.3163, 0.09091, 0.3149, 0.04546, 0.3937, 0.1116, 0.3163, 0.1467, 0.3767, 0.1364, 0.3937, 0.09091, 0.3149, 0.2169, 0.3767, 0.2521, 0.3163, 0.2727, 0.3149, 0.2273, 0.3937, 0.2934, 0.3163, 0.3285, 0.3767, 0.3182, 0.3937, 0.2727, 0.3149, 0.5248, 0.156, 0.4896, 0.09572, 0.5, 0.07873, 0.5455, 0.1575, 0.6013, 0.09572, 0.5661, 0.156, 0.5455, 0.1575, 0.5909, 0.07873, 0.7066, 0.156, 0.6715, 0.09572, 0.6818, 0.07873, 0.7273, 0.1575, 0.7831, 0.09572, 0.7479, 0.156, 0.7273, 0.1575, 0.7727, 0.07873, 0.8885, 0.156, 0.8533, 0.09572, 0.8636, 0.07873, 0.9091, 0.1575, 0.9649, 0.09572, 0.9297, 0.156, 0.9091, 0.1575, 0.9545, 0.07873, 0.4195, 0.09572, 0.3843, 0.156, 0.3636, 0.1575, 0.4091, 0.07873, 0.343, 0.156, 0.3078, 0.09572, 0.3182, 0.07873, 0.3636, 0.1575, 0.1612, 0.156, 0.126, 0.09572, 0.1364, 0.07873, 0.1818, 0.1575, 0.2376, 0.09572, 0.2025, 0.156, 0.1818, 0.1575, 0.2273, 0.07873, 0.42, 0.2042, 0.4891, 0.2042, 0.4971, 0.2194, 0.412, 0.2194, 0.6018, 0.2042, 0.6709, 0.2042, 0.6789, 0.2194, 0.5938, 0.2194, 0.7836, 0.2042, 0.8527, 0.2042, 0.8607, 0.2194, 0.7757, 0.2194, 0.05699, 0.202, 0.1255, 0.2042, 0.1334, 0.2194, 0.04839, 0.2194, 0.2382, 0.2042, 0.3073, 0.2042, 0.3153, 0.2194, 0.2302, 0.2194, 0.58, 0.2681, 0.5109, 0.2681, 0.5029, 0.2529, 0.588, 0.2529, 0.7618, 0.2681, 0.6927, 0.2681, 0.6847, 0.2529, 0.7698, 0.2529, 0.943, 0.2704, 0.8745, 0.2681, 0.8666, 0.2529, 0.9516, 0.2529, 0.2164, 0.2681, 0.1473, 0.2681, 0.1393, 0.2529, 0.2243, 0.2529, 0.3982, 0.2681, 0.3291, 0.2681, 0.3211, 0.2529, 0.4062, 0.2529, 0.2521, 0.3163, 0.2164, 0.2681, 0.2257, 0.2515, 0.2727, 0.3149, 0.3291, 0.2681, 0.2934, 0.3163, 0.2727, 0.3149, 0.3197, 0.2515, 0.3073, 0.2042, 0.343, 0.156, 0.3636, 0.1575, 0.3166, 0.2209, 0.3843, 0.156, 0.42, 0.2042, 0.4106, 0.2209, 0.3636, 0.1575, 0.4339, 0.3163, 0.3982, 0.2681, 0.4076, 0.2515, 0.4545, 0.3149, 0.5109, 0.2681, 0.4752, 0.3163, 0.4545, 0.3149, 0.5015, 0.2515, 0.07027, 0.3163, 0.03456, 0.2681, 0.04392, 0.2515, 0.09091, 0.3149, 0.1473, 0.2681, 0.1116, 0.3163, 0.09091, 0.3149, 0.1379, 0.2515, 0.1255, 0.2042, 0.1612, 0.156, 0.1818, 0.1575, 0.1348, 0.2209, 0.2025, 0.156, 0.2382, 0.2042, 0.2288, 0.2209, 0.1818, 0.1575, 0.7975, 0.3163, 0.7618, 0.2681, 0.7712, 0.2515, 0.8182, 0.3149, 0.8745, 0.2681, 0.8388, 0.3163, 0.8182, 0.3149, 0.8652, 0.2515, 0.8527, 0.2042, 0.8885, 0.156, 0.9091, 0.1575, 0.8621, 0.2209, 0.9297, 0.156, 0.9654, 0.2042, 0.9561, 0.2209, 0.9091, 0.1575, 0.6157, 0.3163, 0.58, 0.2681, 0.5894, 0.2515, 0.6364, 0.3149, 0.6927, 0.2681, 0.657, 0.3163, 0.6364, 0.3149, 0.6834, 0.2515, 0.6709, 0.2042, 0.7066, 0.156, 0.7273, 0.1575, 0.6803, 0.2209, 0.7479, 0.156, 0.7836, 0.2042, 0.7743, 0.2209, 0.7273, 0.1575, 0.4891, 0.2042, 0.5248, 0.156, 0.5455, 0.1575, 0.4985, 0.2209, 0.5661, 0.156, 0.6018, 0.2042, 0.5924, 0.2209, 0.5455, 0.1575, 0.5109, 0.2681, 0.4752, 0.3163, 0.4752, 0.3163, 0.5109, 0.2681, 0.6818, 0.3937, 0.6364, 0.3149, 0.6364, 0.3149, 0.6818, 0.3937, 0.07027, 0.3163, 0.03456, 0.2681, 0.03456, 0.2681, 0.07027, 0.3163, 0.1473, 0.2681, 0.1116, 0.3163, 0.1116, 0.3163, 0.1473, 0.2681, 0.8182, 0.3149, 0.7727, 0.3937, 0.7727, 0.3937, 0.8182, 0.3149, 0.9091, 0.1575, 0.8636, 0.2218, 0.8636, 0.2218, 0.9091, 0.1575, 0.6789, 0.2194, 0.5938, 0.2194, 0.5938, 0.2194, 0.6789, 0.2194, 0.1255, 0.2042, 0.1612, 0.156, 0.1612, 0.156, 0.1255, 0.2042, 0.8636, 0.3937, 0.8182, 0.3149, 0.8182, 0.3149, 0.8636, 0.3937, 0.9545, 0.2218, 0.9091, 0.1575, 0.9091, 0.1575, 0.9545, 0.2218, 0.2025, 0.156, 0.2382, 0.2042, 0.2382, 0.2042, 0.2025, 0.156, 0.7975, 0.3163, 0.7618, 0.2681, 0.7618, 0.2681, 0.7975, 0.3163, 0.09091, 0.3149, 0.04546, 0.3937, 0.04546, 0.3937, 0.09091, 0.3149, 0.8745, 0.2681, 0.8388, 0.3163, 0.8388, 0.3163, 0.8745, 0.2681, 0.1364, 0.3937, 0.09091, 0.3149, 0.09091, 0.3149, 0.1364, 0.3937, 0.5909, 0.2506, 0.6364, 0.3149, 0.6364, 0.3149, 0.5909, 0.2506, 0.8607, 0.2194, 0.7757, 0.2194, 0.7757, 0.2194, 0.8607, 0.2194, 0.8527, 0.2042, 0.8885, 0.156, 0.8885, 0.156, 0.8527, 0.2042, 0.6364, 0.3149, 0.6818, 0.2506, 0.6818, 0.2506, 0.6364, 0.3149, 0.9297, 0.156, 0.9654, 0.2042, 0.9654, 0.2042, 0.9297, 0.156, 0.2727, 0.3149, 0.2273, 0.3937, 0.2273, 0.3937, 0.2727, 0.3149, 0.6157, 0.3163, 0.58, 0.2681, 0.58, 0.2681, 0.6157, 0.3163, 0.3182, 0.3937, 0.2727, 0.3149, 0.2727, 0.3149, 0.3182, 0.3937, 0.6927, 0.2681, 0.657, 0.3163, 0.657, 0.3163, 0.6927, 0.2681, 0.7273, 0.1575, 0.6818, 0.2218, 0.6818, 0.2218, 0.7273, 0.1575, 0.1334, 0.2194, 0.04839, 0.2194, 0.04839, 0.2194, 0.1334, 0.2194, 0.6709, 0.2042, 0.7066, 0.156, 0.7066, 0.156, 0.6709, 0.2042, 0.7727, 0.2218, 0.7273, 0.1575, 0.7273, 0.1575, 0.7727, 0.2218, 0.7479, 0.156, 0.7836, 0.2042, 0.7836, 0.2042, 0.7479, 0.156, 0.5455, 0.1575, 0.5, 0.2218, 0.5, 0.2218, 0.5455, 0.1575, 0.4891, 0.2042, 0.5248, 0.156, 0.5248, 0.156, 0.4891, 0.2042, 0.5661, 0.156, 0.6018, 0.2042, 0.6018, 0.2042, 0.5661, 0.156, 0.3153, 0.2194, 0.2302, 0.2194, 0.2302, 0.2194, 0.3153, 0.2194, 0.5909, 0.2218, 0.5455, 0.1575, 0.5455, 0.1575, 0.5909, 0.2218, 0.3987, 0.3767, 0.4339, 0.3163, 0.4339, 0.3163, 0.3987, 0.3767, 0.4752, 0.3163, 0.5104, 0.3767, 0.5104, 0.3767, 0.4752, 0.3163, 0.5805, 0.3767, 0.6157, 0.3163, 0.6157, 0.3163, 0.5805, 0.3767, 0.5029, 0.2529, 0.588, 0.2529, 0.588, 0.2529, 0.5029, 0.2529, 0.657, 0.3163, 0.6922, 0.3767, 0.6922, 0.3767, 0.657, 0.3163, 0.7624, 0.3767, 0.7975, 0.3163, 0.7975, 0.3163, 0.7624, 0.3767, 0.6847, 0.2529, 0.7698, 0.2529, 0.7698, 0.2529, 0.6847, 0.2529, 0.8388, 0.3163, 0.874, 0.3767, 0.874, 0.3767, 0.8388, 0.3163, 0.0351, 0.3767, 0.07027, 0.3163, 0.07027, 0.3163, 0.0351, 0.3767, 0.8666, 0.2529, 0.9516, 0.2529, 0.9516, 0.2529, 0.8666, 0.2529, 0.1116, 0.3163, 0.1467, 0.3767, 0.1467, 0.3767, 0.1116, 0.3163, 0.2169, 0.3767, 0.2521, 0.3163, 0.2521, 0.3163, 0.2169, 0.3767, 0.1393, 0.2529, 0.2243, 0.2529, 0.2243, 0.2529, 0.1393, 0.2529, 0.2934, 0.3163, 0.3285, 0.3767, 0.3285, 0.3767, 0.2934, 0.3163, 0.5248, 0.156, 0.4896, 0.09572, 0.4896, 0.09572, 0.5248, 0.156, 0.3211, 0.2529, 0.4062, 0.2529, 0.4062, 0.2529, 0.3211, 0.2529, 0.412, 0.2194, 0.4971, 0.2194, 0.4882, 0.2273, 0.4209, 0.2273, 0.4971, 0.2194, 0.5, 0.2506, 0.4896, 0.2428, 0.4882, 0.2273, 0.5, 0.2506, 0.4091, 0.2506, 0.4195, 0.2428, 0.4896, 0.2428, 0.4091, 0.2506, 0.412, 0.2194, 0.4209, 0.2273, 0.4195, 0.2428, 0.5938, 0.2194, 0.6789, 0.2194, 0.67, 0.2273, 0.6028, 0.2273, 0.6789, 0.2194, 0.6818, 0.2506, 0.6714, 0.2428, 0.67, 0.2273, 0.6818, 0.2506, 0.5909, 0.2506, 0.6013, 0.2428, 0.6714, 0.2428, 0.5909, 0.2506, 0.5938, 0.2194, 0.6028, 0.2273, 0.6013, 0.2428, 0.7757, 0.2194, 0.8607, 0.2194, 0.8518, 0.2273, 0.7846, 0.2273, 0.8607, 0.2194, 0.8636, 0.2506, 0.8533, 0.2428, 0.8518, 0.2273, 0.8636, 0.2506, 0.7727, 0.2506, 0.7831, 0.2428, 0.8533, 0.2428, 0.7727, 0.2506, 0.7757, 0.2194, 0.7846, 0.2273, 0.7831, 0.2428, 0.04839, 0.2194, 0.1334, 0.2194, 0.1245, 0.2273, 0.0573, 0.2273, 0.1334, 0.2194, 0.1364, 0.2506, 0.126, 0.2428, 0.1245, 0.2273, 0.1364, 0.2506, 0.04546, 0.2506, 0.05584, 0.2428, 0.126, 0.2428, 0.04546, 0.2506, 0.04839, 0.2194, 0.0573, 0.2273, 0.05584, 0.2428, 0.2302, 0.2194, 0.3153, 0.2194, 0.3063, 0.2273, 0.2391, 0.2273, 0.3153, 0.2194, 0.3182, 0.2506, 0.3078, 0.2428, 0.3063, 0.2273, 0.3182, 0.2506, 0.2273, 0.2506, 0.2377, 0.2428, 0.3078, 0.2428, 0.2273, 0.2506, 0.2302, 0.2194, 0.2391, 0.2273, 0.2377, 0.2428, 0.5, 0.2218, 0.5909, 0.2218, 0.5805, 0.2296, 0.5104, 0.2296, 0.5909, 0.2218, 0.588, 0.2529, 0.5791, 0.2451, 0.5805, 0.2296, 0.588, 0.2529, 0.5029, 0.2529, 0.5118, 0.2451, 0.5791, 0.2451, 0.5029, 0.2529, 0.5, 0.2218, 0.5104, 0.2296, 0.5118, 0.2451, 0.6818, 0.2218, 0.7727, 0.2218, 0.7623, 0.2296, 0.6922, 0.2296, 0.7727, 0.2218, 0.7698, 0.2529, 0.7609, 0.2451, 0.7623, 0.2296, 0.7698, 0.2529, 0.6847, 0.2529, 0.6937, 0.2451, 0.7609, 0.2451, 0.6847, 0.2529, 0.6818, 0.2218, 0.6922, 0.2296, 0.6937, 0.2451, 0.8636, 0.2218, 0.9545, 0.2218, 0.9442, 0.2296, 0.874, 0.2296, 0.9545, 0.2218, 0.9516, 0.2529, 0.9427, 0.2451, 0.9442, 0.2296, 0.9516, 0.2529, 0.8666, 0.2529, 0.8755, 0.2451, 0.9427, 0.2451, 0.8666, 0.2529, 0.8636, 0.2218, 0.874, 0.2296, 0.8755, 0.2451, 0.1364, 0.2218, 0.2273, 0.2218, 0.2169, 0.2296, 0.1468, 0.2296, 0.2273, 0.2218, 0.2243, 0.2529, 0.2154, 0.2451, 0.2169, 0.2296, 0.2243, 0.2529, 0.1393, 0.2529, 0.1482, 0.2451, 0.2154, 0.2451, 0.1393, 0.2529, 0.1364, 0.2218, 0.1468, 0.2296, 0.1482, 0.2451, 0.3182, 0.2218, 0.4091, 0.2218, 0.3987, 0.2296, 0.3286, 0.2296, 0.4091, 0.2218, 0.4062, 0.2529, 0.3972, 0.2451, 0.3987, 0.2296, 0.4062, 0.2529, 0.3211, 0.2529, 0.33, 0.2451, 0.3972, 0.2451, 0.3211, 0.2529, 0.3182, 0.2218, 0.3286, 0.2296, 0.33, 0.2451, 0.4896, 0.2428, 0.4195, 0.2428, 0.4195, 0.2428, 0.4896, 0.2428, 0.2391, 0.2273, 0.3063, 0.2273, 0.3063, 0.2273, 0.2391, 0.2273, 0.8755, 0.2451, 0.874, 0.2296, 0.874, 0.2296, 0.8755, 0.2451, 0.9442, 0.2296, 0.9442, 0.2296, 0.9442, 0.2296, 0.9442, 0.2296, 0.126, 0.2428, 0.05584, 0.2428, 0.05584, 0.2428, 0.126, 0.2428, 0.874, 0.2296, 0.9442, 0.2296, 0.9442, 0.2296, 0.874, 0.2296, 0.4195, 0.2428, 0.4209, 0.2273, 0.4209, 0.2273, 0.4195, 0.2428, 0.5805, 0.2296, 0.5791, 0.2451, 0.5791, 0.2451, 0.5805, 0.2296, 0.7609, 0.2451, 0.6937, 0.2451, 0.6937, 0.2451, 0.7609, 0.2451, 0.4209, 0.2273, 0.4882, 0.2273, 0.4882, 0.2273, 0.4209, 0.2273, 0.5791, 0.2451, 0.5118, 0.2451, 0.5118, 0.2451, 0.5791, 0.2451, 0.4896, 0.2428, 0.4195, 0.2428, 0.4195, 0.2428, 0.4896, 0.2428, 0.8755, 0.2451, 0.874, 0.2296, 0.874, 0.2296, 0.8755, 0.2451, 0.7831, 0.2428, 0.7846, 0.2273, 0.7846, 0.2273, 0.7831, 0.2428, 0.9442, 0.2296, 0.9427, 0.2451, 0.9427, 0.2451, 0.9442, 0.2296, 0.8518, 0.2273, 0.8533, 0.2428, 0.8533, 0.2428, 0.8518, 0.2273, 0.3286, 0.2296, 0.3987, 0.2296, 0.3987, 0.2296, 0.3286, 0.2296, 0.2391, 0.2273, 0.3063, 0.2273, 0.3063, 0.2273, 0.2391, 0.2273, 0.9427, 0.2451, 0.8755, 0.2451, 0.8755, 0.2451, 0.9427, 0.2451, 0.8533, 0.2428, 0.7831, 0.2428, 0.7831, 0.2428, 0.8533, 0.2428, 0.33, 0.2451, 0.3286, 0.2296, 0.3286, 0.2296, 0.33, 0.2451, 0.2377, 0.2428, 0.2391, 0.2273, 0.2391, 0.2273, 0.2377, 0.2428, 0.3987, 0.2296, 0.3972, 0.2451, 0.3972, 0.2451, 0.3987, 0.2296, 0.3063, 0.2273, 0.3078, 0.2428, 0.3078, 0.2428, 0.3063, 0.2273, 0.6922, 0.2296, 0.7623, 0.2296, 0.7623, 0.2296, 0.6922, 0.2296, 0.3972, 0.2451, 0.33, 0.2451, 0.33, 0.2451, 0.3972, 0.2451, 0.6028, 0.2273, 0.67, 0.2273, 0.67, 0.2273, 0.6028, 0.2273, 0.3078, 0.2428, 0.2377, 0.2428, 0.2377, 0.2428, 0.3078, 0.2428, 0.6937, 0.2451, 0.6922, 0.2296, 0.6922, 0.2296, 0.6937, 0.2451, 0.6013, 0.2428, 0.6028, 0.2273, 0.6028, 0.2273, 0.6013, 0.2428, 0.7623, 0.2296, 0.7609, 0.2451, 0.7609, 0.2451, 0.7623, 0.2296, 0.67, 0.2273, 0.6714, 0.2428, 0.6714, 0.2428, 0.67, 0.2273, 0.1468, 0.2296, 0.2169, 0.2296, 0.2169, 0.2296, 0.1468, 0.2296, 0.0573, 0.2273, 0.1245, 0.2273, 0.1245, 0.2273, 0.0573, 0.2273, 0.7609, 0.2451, 0.6937, 0.2451, 0.6937, 0.2451, 0.7609, 0.2451, 0.6714, 0.2428, 0.6013, 0.2428, 0.6013, 0.2428, 0.6714, 0.2428, 0.1482, 0.2451, 0.1468, 0.2296, 0.1468, 0.2296, 0.1482, 0.2451, 0.05584, 0.2428, 0.0573, 0.2273, 0.0573, 0.2273, 0.05584, 0.2428, 0.2169, 0.2296, 0.2154, 0.2451, 0.2154, 0.2451, 0.2169, 0.2296, 0.1245, 0.2273, 0.126, 0.2428, 0.126, 0.2428, 0.1245, 0.2273, 0.3987, 0.2296, 0.3987, 0.2296, 0.3987, 0.2296, 0.3987, 0.2296, 0.4896, 0.2428, 0.4195, 0.2428, 0.4195, 0.2428, 0.4896, 0.2428, 0.2391, 0.2273, 0.3063, 0.2273, 0.3063, 0.2273, 0.2391, 0.2273, 0.8755, 0.2451, 0.874, 0.2296, 0.874, 0.2296, 0.8755, 0.2451, 0.3078, 0.2428, 0.3063, 0.2273, 0.3063, 0.2273, 0.3078, 0.2428, 0.126, 0.2428, 0.05584, 0.2428, 0.05584, 0.2428, 0.126, 0.2428, 0.874, 0.2296, 0.9442, 0.2296, 0.9442, 0.2296, 0.874, 0.2296, 0.4195, 0.2428, 0.4209, 0.2273, 0.4209, 0.2273, 0.4195, 0.2428, 0.5791, 0.2451, 0.5791, 0.2451, 0.5791, 0.2451, 0.5791, 0.2451, 0.7609, 0.2451, 0.6937, 0.2451, 0.6937, 0.2451, 0.7609, 0.2451, 0.1245, 0.2273, 0.1245, 0.2273, 0.1245, 0.2273, 0.1245, 0.2273, 0.2377, 0.2428, 0.2391, 0.2273, 0.2391, 0.2273, 0.2377, 0.2428, 0.6028, 0.2273, 0.67, 0.2273, 0.67, 0.2273, 0.6028, 0.2273, 0.9427, 0.2451, 0.8755, 0.2451, 0.8755, 0.2451, 0.9427, 0.2451, 0.1245, 0.2273, 0.1245, 0.2273, 0.1245, 0.2273, 0.1245, 0.2273, 0.6013, 0.2428, 0.6028, 0.2273, 0.6028, 0.2273, 0.6013, 0.2428, 0.1468, 0.2296, 0.2169, 0.2296, 0.2169, 0.2296, 0.1468, 0.2296, 0.3078, 0.2428, 0.2377, 0.2428, 0.2377, 0.2428, 0.3078, 0.2428, 0.126, 0.2428, 0.126, 0.2428, 0.126, 0.2428, 0.126, 0.2428, 0.1482, 0.2451, 0.1468, 0.2296, 0.1468, 0.2296, 0.1482, 0.2451, 0.5104, 0.2296, 0.5805, 0.2296, 0.5805, 0.2296, 0.5104, 0.2296, 0.6714, 0.2428, 0.6013, 0.2428, 0.6013, 0.2428, 0.6714, 0.2428, 0.5791, 0.2451, 0.5791, 0.2451, 0.5791, 0.2451, 0.5791, 0.2451, 0.5118, 0.2451, 0.5104, 0.2296, 0.5104, 0.2296, 0.5118, 0.2451, 0.7846, 0.2273, 0.8518, 0.2273, 0.8518, 0.2273, 0.7846, 0.2273, 0.2154, 0.2451, 0.1482, 0.2451, 0.1482, 0.2451, 0.2154, 0.2451, 0.126, 0.2428, 0.126, 0.2428, 0.126, 0.2428, 0.126, 0.2428, 0.7831, 0.2428, 0.7846, 0.2273, 0.7846, 0.2273, 0.7831, 0.2428, 0.3286, 0.2296, 0.3987, 0.2296, 0.3987, 0.2296, 0.3286, 0.2296, 0.5791, 0.2451, 0.5118, 0.2451, 0.5118, 0.2451, 0.5791, 0.2451, 0.8518, 0.2273, 0.8518, 0.2273, 0.8518, 0.2273, 0.8518, 0.2273, 0.33, 0.2451, 0.3286, 0.2296, 0.3286, 0.2296, 0.33, 0.2451, 0.6922, 0.2296, 0.7623, 0.2296, 0.7623, 0.2296, 0.6922, 0.2296, 0.8533, 0.2428, 0.7831, 0.2428, 0.7831, 0.2428, 0.8533, 0.2428, 0.7609, 0.2451, 0.7609, 0.2451, 0.7609, 0.2451, 0.7609, 0.2451, 0.6937, 0.2451, 0.6922, 0.2296, 0.6922, 0.2296, 0.6937, 0.2451, 0.0573, 0.2273, 0.1245, 0.2273, 0.1245, 0.2273, 0.0573, 0.2273, 0.3972, 0.2451, 0.33, 0.2451, 0.33, 0.2451, 0.3972, 0.2451, 0.3063, 0.2273, 0.3078, 0.2428, 0.3078, 0.2428, 0.3063, 0.2273, 0.05584, 0.2428, 0.0573, 0.2273, 0.0573, 0.2273, 0.05584, 0.2428, 0.4209, 0.2273, 0.4882, 0.2273, 0.4896, 0.2428, 0.4195, 0.2428, 0.6028, 0.2273, 0.67, 0.2273, 0.6714, 0.2428, 0.6013, 0.2428, 0.7846, 0.2273, 0.8518, 0.2273, 0.8533, 0.2428, 0.7831, 0.2428, 0.0573, 0.2273, 0.1245, 0.2273, 0.126, 0.2428, 0.05584, 0.2428, 0.2391, 0.2273, 0.3063, 0.2273, 0.3078, 0.2428, 0.2377, 0.2428, 0.5104, 0.2296, 0.5805, 0.2296, 0.5791, 0.2451, 0.5118, 0.2451, 0.6922, 0.2296, 0.7623, 0.2296, 0.7609, 0.2451, 0.6937, 0.2451, 0.874, 0.2296, 0.9442, 0.2296, 0.9427, 0.2451, 0.8755, 0.2451, 0.1468, 0.2296, 0.2169, 0.2296, 0.2154, 0.2451, 0.1482, 0.2451, 0.3286, 0.2296, 0.3987, 0.2296, 0.3972, 0.2451, 0.33, 0.2451, 0.2377, 0.2428, 0.2391, 0.2273, 0.2391, 0.2273, 0.2377, 0.2428, 0.6028, 0.2273, 0.67, 0.2273, 0.67, 0.2273, 0.6028, 0.2273, 0.9427, 0.2451, 0.8755, 0.2451, 0.8755, 0.2451, 0.9427, 0.2451, 0.7609, 0.2451, 0.7609, 0.2451, 0.7609, 0.2451, 0.7609, 0.2451, 0.6013, 0.2428, 0.6028, 0.2273, 0.6028, 0.2273, 0.6013, 0.2428, 0.1468, 0.2296, 0.2169, 0.2296, 0.2169, 0.2296, 0.1468, 0.2296, 0.3078, 0.2428, 0.2377, 0.2428, 0.2377, 0.2428, 0.3078, 0.2428, 0.8518, 0.2273, 0.8518, 0.2273, 0.8518, 0.2273, 0.8518, 0.2273, 0.1482, 0.2451, 0.1468, 0.2296, 0.1468, 0.2296, 0.1482, 0.2451, 0.5104, 0.2296, 0.5805, 0.2296, 0.5805, 0.2296, 0.5104, 0.2296, 0.6714, 0.2428, 0.6013, 0.2428, 0.6013, 0.2428, 0.6714, 0.2428, 0.126, 0.2428, 0.1245, 0.2273, 0.1245, 0.2273, 0.126, 0.2428, 0.5118, 0.2451, 0.5104, 0.2296, 0.5104, 0.2296, 0.5118, 0.2451, 0.7846, 0.2273, 0.8518, 0.2273, 0.8518, 0.2273, 0.7846, 0.2273, 0.2154, 0.2451, 0.1482, 0.2451, 0.1482, 0.2451, 0.2154, 0.2451, 0.2154, 0.2451, 0.2154, 0.2451, 0.2154, 0.2451, 0.2154, 0.2451, 0.7831, 0.2428, 0.7846, 0.2273, 0.7846, 0.2273, 0.7831, 0.2428, 0.3286, 0.2296, 0.3987, 0.2296, 0.3987, 0.2296, 0.3286, 0.2296, 0.5791, 0.2451, 0.5118, 0.2451, 0.5118, 0.2451, 0.5791, 0.2451, 0.4882, 0.2273, 0.4882, 0.2273, 0.4882, 0.2273, 0.4882, 0.2273, 0.33, 0.2451, 0.3286, 0.2296, 0.3286, 0.2296, 0.33, 0.2451, 0.6922, 0.2296, 0.7623, 0.2296, 0.7623, 0.2296, 0.6922, 0.2296, 0.8533, 0.2428, 0.7831, 0.2428, 0.7831, 0.2428, 0.8533, 0.2428, 0.2154, 0.2451, 0.2154, 0.2451, 0.2154, 0.2451, 0.2154, 0.2451, 0.6937, 0.2451, 0.6922, 0.2296, 0.6922, 0.2296, 0.6937, 0.2451, 0.0573, 0.2273, 0.1245, 0.2273, 0.1245, 0.2273, 0.0573, 0.2273, 0.3972, 0.2451, 0.33, 0.2451, 0.33, 0.2451, 0.3972, 0.2451, 0.3972, 0.2451, 0.3987, 0.2296, 0.3987, 0.2296, 0.3972, 0.2451, 0.05584, 0.2428, 0.0573, 0.2273, 0.0573, 0.2273, 0.05584, 0.2428, 0.4209, 0.2273, 0.4882, 0.2273, 0.4882, 0.2273, 0.4209, 0.2273, 0.4882, 0.2273, 0.4896, 0.2428, 0.4896, 0.2428, 0.4882, 0.2273, 0.1245, 0.2273, 0.126, 0.2428, 0.126, 0.2428, 0.1245, 0.2273, 0.9442, 0.2296, 0.9427, 0.2451, 0.9427, 0.2451, 0.9442, 0.2296, 0.4882, 0.2273, 0.4896, 0.2428, 0.4896, 0.2428, 0.4882, 0.2273, 0.1245, 0.2273, 0.126, 0.2428, 0.126, 0.2428, 0.1245, 0.2273, 0.9442, 0.2296, 0.9427, 0.2451, 0.9427, 0.2451, 0.9442, 0.2296, 0.3063, 0.2273, 0.3078, 0.2428, 0.3078, 0.2428, 0.3063, 0.2273, 0.67, 0.2273, 0.6714, 0.2428, 0.6714, 0.2428, 0.67, 0.2273, 0.2169, 0.2296, 0.2154, 0.2451, 0.2154, 0.2451, 0.2169, 0.2296, 0.5805, 0.2296, 0.5791, 0.2451, 0.5791, 0.2451, 0.5805, 0.2296, 0.8518, 0.2273, 0.8533, 0.2428, 0.8533, 0.2428, 0.8518, 0.2273, 0.3987, 0.2296, 0.3972, 0.2451, 0.3972, 0.2451, 0.3987, 0.2296, 0.7623, 0.2296, 0.7609, 0.2451, 0.7609, 0.2451, 0.7623, 0.2296, 0.3063, 0.2273, 0.3078, 0.2428, 0.3078, 0.2428, 0.3063, 0.2273, 0.67, 0.2273, 0.6714, 0.2428, 0.6714, 0.2428, 0.67, 0.2273, 0.2169, 0.2296, 0.2154, 0.2451, 0.2154, 0.2451, 0.2169, 0.2296, 0.5805, 0.2296, 0.5791, 0.2451, 0.5791, 0.2451, 0.5805, 0.2296, 0.8518, 0.2273, 0.8533, 0.2428, 0.8533, 0.2428, 0.8518, 0.2273, 0.3987, 0.2296, 0.3972, 0.2451, 0.3972, 0.2451, 0.3987, 0.2296, 0.7623, 0.2296, 0.7609, 0.2451, 0.7609, 0.2451, 0.7623, 0.2296, 0.3987, 0.2296, 0.3987, 0.2296, 0.3987, 0.2296, 0.3987, 0.2296, 0.9442, 0.2296, 0.9442, 0.2296, 0.9442, 0.2296, 0.9442, 0.2296, 0.8533, 0.2428, 0.8533, 0.2428, 0.8533, 0.2428, 0.8533, 0.2428, 0.8533, 0.2428, 0.8533, 0.2428, 0.8533, 0.2428, 0.8533, 0.2428, 0.5791, 0.2451, 0.5805, 0.2296, 0.5805, 0.2296, 0.5791, 0.2451, 0.7623, 0.2296, 0.7623, 0.2296, 0.7623, 0.2296, 0.7623, 0.2296, 0.4896, 0.2428, 0.4896, 0.2428, 0.4896, 0.2428, 0.4896, 0.2428, 0.4896, 0.2428, 0.4896, 0.2428, 0.4896, 0.2428, 0.4896, 0.2428, 0.7623, 0.2296, 0.7609, 0.2451, 0.7609, 0.2451, 0.7623, 0.2296, 0.7623, 0.2296, 0.7623, 0.2296, 0.7623, 0.2296, 0.7623, 0.2296, 0.4882, 0.2273, 0.4882, 0.2273, 0.4882, 0.2273, 0.4882, 0.2273, 0.3972, 0.2451, 0.3972, 0.2451, 0.3972, 0.2451, 0.3972, 0.2451, 0.3063, 0.2273, 0.3063, 0.2273, 0.3063, 0.2273, 0.3063, 0.2273, 0.4882, 0.2273, 0.4896, 0.2428, 0.4896, 0.2428, 0.4882, 0.2273, 0.3972, 0.2451, 0.3972, 0.2451, 0.3972, 0.2451, 0.3972, 0.2451, 0.3063, 0.2273, 0.3063, 0.2273, 0.3063, 0.2273, 0.3063, 0.2273, 0.7609, 0.2451, 0.7623, 0.2296, 0.7623, 0.2296, 0.7609, 0.2451, 0.9427, 0.2451, 0.9427, 0.2451, 0.9427, 0.2451, 0.9427, 0.2451, 0.9442, 0.2296, 0.9427, 0.2451, 0.9427, 0.2451, 0.9442, 0.2296, 0.9427, 0.2451, 0.9427, 0.2451, 0.9427, 0.2451, 0.9427, 0.2451, 0.4896, 0.2428, 0.4882, 0.2273, 0.4882, 0.2273, 0.4896, 0.2428, 0.67, 0.2273, 0.67, 0.2273, 0.67, 0.2273, 0.67, 0.2273, 0.67, 0.2273, 0.6714, 0.2428, 0.6714, 0.2428, 0.67, 0.2273, 0.67, 0.2273, 0.67, 0.2273, 0.67, 0.2273, 0.67, 0.2273, 0.9427, 0.2451, 0.9442, 0.2296, 0.9442, 0.2296, 0.9427, 0.2451, 0.3078, 0.2428, 0.3078, 0.2428, 0.3078, 0.2428, 0.3078, 0.2428, 0.2169, 0.2296, 0.2154, 0.2451, 0.2154, 0.2451, 0.2169, 0.2296, 0.3078, 0.2428, 0.3078, 0.2428, 0.3078, 0.2428, 0.3078, 0.2428, 0.6714, 0.2428, 0.67, 0.2273, 0.67, 0.2273, 0.6714, 0.2428, 0.2169, 0.2296, 0.2169, 0.2296, 0.2169, 0.2296, 0.2169, 0.2296, 0.8518, 0.2273, 0.8533, 0.2428, 0.8533, 0.2428, 0.8518, 0.2273, 0.2169, 0.2296, 0.2169, 0.2296, 0.2169, 0.2296, 0.2169, 0.2296, 0.2154, 0.2451, 0.2169, 0.2296, 0.2169, 0.2296, 0.2154, 0.2451, 0.6714, 0.2428, 0.6714, 0.2428, 0.6714, 0.2428, 0.6714, 0.2428, 0.3987, 0.2296, 0.3972, 0.2451, 0.3972, 0.2451, 0.3987, 0.2296, 0.6714, 0.2428, 0.6714, 0.2428, 0.6714, 0.2428, 0.6714, 0.2428, 0.8533, 0.2428, 0.8518, 0.2273, 0.8518, 0.2273, 0.8533, 0.2428, 0.5805, 0.2296, 0.5805, 0.2296, 0.5805, 0.2296, 0.5805, 0.2296, 0.1245, 0.2273, 0.126, 0.2428, 0.126, 0.2428, 0.1245, 0.2273, 0.5805, 0.2296, 0.5805, 0.2296, 0.5805, 0.2296, 0.5805, 0.2296])
me_icosphere.update()

# ---- objects
ob_icosphere = bpy.data.objects.new('Icosphere', me_icosphere)

# ---- transforms, parenting, visibility, modifiers, constraints
ob_icosphere.location = (0.0, 0.0, 0.0)

# ---- collection membership
col_collection.objects.link(ob_icosphere)

# ---- scene / render settings (as saved in the file)
scene.frame_start = 1; scene.frame_end = 250; scene.frame_set(1)
scene.render.engine = 'BLENDER_EEVEE_NEXT'
scene.cycles.sampling_pattern = 'TABULATED_SOBOL'
scene.cycles.use_light_tree = False
scene.view_settings.view_transform = 'Filmic'
bpy.context.view_layer.update()

# ---- added for rendering (the .blend has no active camera and no usable light): camera, sun
cam_auto = bpy.data.cameras.new('AutoCamera')
cam_auto.lens = 50.0
cam_auto.sensor_width = 36.0
cam_auto.clip_end = 1000.0
ob_auto_camera = bpy.data.objects.new('AutoCamera', cam_auto)
scene.collection.objects.link(ob_auto_camera)
ob_auto_camera.location = (11.134, -13.3608, 8.90718)
ob_auto_camera.rotation_euler = (1.09748, -7.21219e-08, 0.694738)
scene.camera = ob_auto_camera
light_auto_sun = bpy.data.lights.new('AutoSun', 'SUN')
light_auto_sun.energy = 3.0
light_auto_sun.angle = 0.0523599
ob_auto_sun = bpy.data.objects.new('AutoSun', light_auto_sun)
scene.collection.objects.link(ob_auto_sun)
ob_auto_sun.rotation_euler = (0.872665, 0.174533, 0.523599)
bpy.context.view_layer.update()
